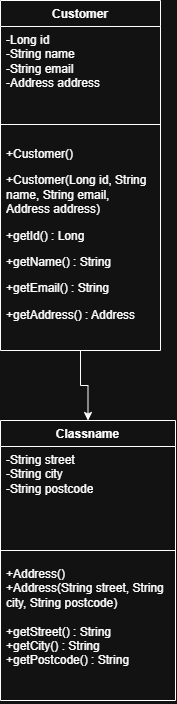

The diagram above was exported from draw.io. Its source (the exported page's mxGraphModel, read from the mxfile embedded in the PNG):
<mxGraphModel dx="1633" dy="840" grid="1" gridSize="10" guides="1" tooltips="1" connect="1" arrows="1" fold="1" page="1" pageScale="1" pageWidth="850" pageHeight="1100" math="0" shadow="0">
  <root>
    <mxCell id="0" />
    <mxCell id="1" parent="0" />
    <mxCell id="RHWZF_1fyyUHt505YrhX-14" edge="1" parent="1" source="RHWZF_1fyyUHt505YrhX-5" style="edgeStyle=orthogonalEdgeStyle;rounded=0;orthogonalLoop=1;jettySize=auto;html=1;entryX=0.5;entryY=0;entryDx=0;entryDy=0;" target="RHWZF_1fyyUHt505YrhX-10">
      <mxGeometry relative="1" as="geometry" />
    </mxCell>
    <mxCell id="RHWZF_1fyyUHt505YrhX-5" parent="1" style="swimlane;fontStyle=1;align=center;verticalAlign=top;childLayout=stackLayout;horizontal=1;startSize=26;horizontalStack=0;resizeParent=1;resizeParentMax=0;resizeLast=0;collapsible=1;marginBottom=0;whiteSpace=wrap;html=1;" value="Customer" vertex="1">
      <mxGeometry height="350" width="160" x="345" y="110" as="geometry" />
    </mxCell>
    <mxCell id="RHWZF_1fyyUHt505YrhX-6" parent="RHWZF_1fyyUHt505YrhX-5" style="text;strokeColor=none;fillColor=none;align=left;verticalAlign=top;spacingLeft=4;spacingRight=4;overflow=hidden;rotatable=0;points=[[0,0.5],[1,0.5]];portConstraint=eastwest;whiteSpace=wrap;html=1;" value="-Long id&lt;div&gt;-String name&lt;/div&gt;&lt;div&gt;-String email&lt;/div&gt;&lt;div&gt;-Address address&lt;/div&gt;" vertex="1">
      <mxGeometry height="94" width="160" y="26" as="geometry" />
    </mxCell>
    <mxCell id="RHWZF_1fyyUHt505YrhX-7" parent="RHWZF_1fyyUHt505YrhX-5" style="line;strokeWidth=1;fillColor=none;align=left;verticalAlign=middle;spacingTop=-1;spacingLeft=3;spacingRight=3;rotatable=0;labelPosition=right;points=[];portConstraint=eastwest;strokeColor=inherit;" value="" vertex="1">
      <mxGeometry height="8" width="160" y="120" as="geometry" />
    </mxCell>
    <mxCell id="RHWZF_1fyyUHt505YrhX-8" parent="RHWZF_1fyyUHt505YrhX-5" style="text;strokeColor=none;fillColor=none;align=left;verticalAlign=top;spacingLeft=4;spacingRight=4;overflow=hidden;rotatable=0;points=[[0,0.5],[1,0.5]];portConstraint=eastwest;whiteSpace=wrap;html=1;" value="&lt;p&gt;+Customer()&lt;/p&gt;&lt;p&gt;+Customer(Long id, String name, String email, Address address)&lt;/p&gt;&lt;p&gt;+getId() : Long&lt;/p&gt;&lt;p&gt;+getName() : String&lt;/p&gt;&lt;p&gt;+getEmail() : String&lt;/p&gt;&lt;p&gt;+getAddress() : Address&lt;/p&gt;" vertex="1">
      <mxGeometry height="222" width="160" y="128" as="geometry" />
    </mxCell>
    <mxCell id="RHWZF_1fyyUHt505YrhX-10" parent="1" style="swimlane;fontStyle=1;align=center;verticalAlign=top;childLayout=stackLayout;horizontal=1;startSize=26;horizontalStack=0;resizeParent=1;resizeParentMax=0;resizeLast=0;collapsible=1;marginBottom=0;whiteSpace=wrap;html=1;" value="Classname" vertex="1">
      <mxGeometry height="280" width="175" x="345" y="530" as="geometry" />
    </mxCell>
    <mxCell id="RHWZF_1fyyUHt505YrhX-11" parent="RHWZF_1fyyUHt505YrhX-10" style="text;strokeColor=none;fillColor=none;align=left;verticalAlign=top;spacingLeft=4;spacingRight=4;overflow=hidden;rotatable=0;points=[[0,0.5],[1,0.5]];portConstraint=eastwest;whiteSpace=wrap;html=1;" value="-String street&lt;div&gt;-String city&lt;/div&gt;&lt;div&gt;-String postcode&lt;/div&gt;" vertex="1">
      <mxGeometry height="94" width="175" y="26" as="geometry" />
    </mxCell>
    <mxCell id="RHWZF_1fyyUHt505YrhX-12" parent="RHWZF_1fyyUHt505YrhX-10" style="line;strokeWidth=1;fillColor=none;align=left;verticalAlign=middle;spacingTop=-1;spacingLeft=3;spacingRight=3;rotatable=0;labelPosition=right;points=[];portConstraint=eastwest;strokeColor=inherit;" value="" vertex="1">
      <mxGeometry height="20" width="175" y="120" as="geometry" />
    </mxCell>
    <mxCell id="RHWZF_1fyyUHt505YrhX-13" parent="RHWZF_1fyyUHt505YrhX-10" style="text;strokeColor=none;fillColor=none;align=left;verticalAlign=top;spacingLeft=4;spacingRight=4;overflow=hidden;rotatable=0;points=[[0,0.5],[1,0.5]];portConstraint=eastwest;whiteSpace=wrap;html=1;" value="+Address()&lt;div&gt;+Address(String street, String city, String postcode)&lt;/div&gt;&lt;div&gt;&lt;br&gt;&lt;/div&gt;&lt;div&gt;+getStreet() : String&lt;/div&gt;&lt;div&gt;+getCity() : String&lt;/div&gt;&lt;div&gt;+getPostcode() : String&lt;/div&gt;" vertex="1">
      <mxGeometry height="140" width="175" y="140" as="geometry" />
    </mxCell>
  </root>
</mxGraphModel>